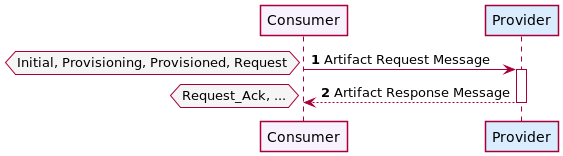

The diagram above was rendered by PlantUML. Its source (embedded in the PNG):
@startuml

skinParam NoteBackgroundColor WhiteSmoke
skinParam NoteFontColor Black
skinParam ParticipantBackgroundColor WhiteSmoke
skinParam ActorBackgroundColor WhiteSmoke
skinParam AgentBackgroundColor White
skinParam AgentBorderColor SkyBlue
skinparam shadowing false

!define ConsumerColor f8f2ff
!define ProviderColor d9edff
!define WarningColor Business
!define LeadColor Technology

autonumber

participant Consumer #ConsumerColor
participant Provider #ProviderColor

Consumer -> Provider ++ : Artifact Request Message
    hnote left: Initial, Provisioning, Provisioned, Request
    return Artifact Response Message
    hnote left: Request_Ack, ...

@enduml